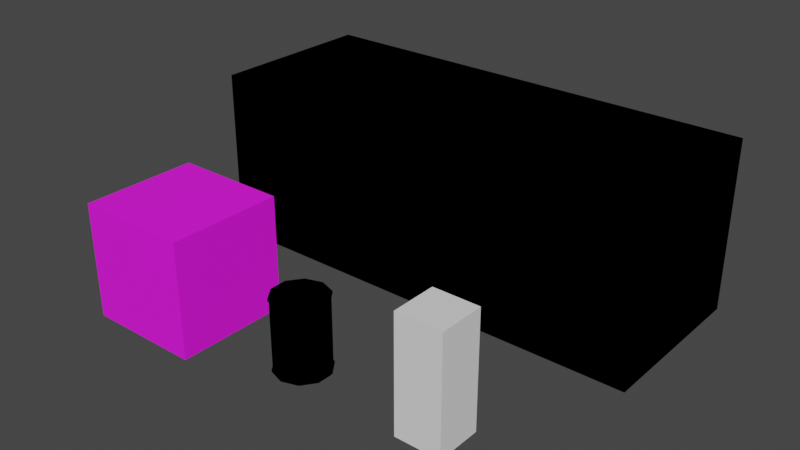 # Source: StaticMeshes.blend  (saved by Blender 2.80.75; exported with 4.5.12 LTS)
import bpy
from mathutils import Matrix  # noqa: F401  (used for matrix-valued properties, if any)

bpy.ops.wm.read_factory_settings(use_empty=True)
scene = bpy.context.scene
scene.name = 'Scene'

# ---- collections
col_collection = bpy.data.collections.new('Collection'); scene.collection.children.link(col_collection)

# ---- images (referenced by path relative to the original .blend; pixels are not part of the script)
import os
ASSET_DIR = os.environ.get("B2B_ASSET_DIR", "")  # directory of the original .blend (textures are referenced by path, not embedded)
HERE = os.path.dirname(os.path.abspath(__file__))  # packed textures are extracted next to this script under _unpacked/

def load_image(name, relpath, width, height, colorspace="sRGB"):
    """Load a texture the original file referenced (path relative to the .blend, or extracted next to this script)."""
    p = next((c for c in (os.path.join(HERE, relpath), os.path.join(ASSET_DIR, relpath)) if relpath and os.path.exists(c)), "")
    if p:
        img = bpy.data.images.load(p, check_existing=True)
        img.name = name
    else:  # same state as the original file: an image datablock whose file is absent (Cycles renders it pink)
        img = bpy.data.images.new(name, width, height)
        img.source = "FILE"
        img.filepath = "//" + (relpath or name)
    img.colorspace_settings.name = colorspace
    return img
img_texturescom_metalrusted0003_2_seamless_s_jpg = load_image('TexturesCom_MetalRusted0003_2_seamless_S.jpg', 'TexturesCom_MetalRusted0003_2_seamless_S.jpg', 1024, 1024, 'sRGB')
img_texturescom_metalcontainers0144_1_seamless_s_jpg = load_image('TexturesCom_MetalContainers0144_1_seamless_S.jpg', 'TexturesCom_MetalContainers0144_1_seamless_S.jpg', 1024, 1024, 'sRGB')
img_texturescom_cargo0092_1_s_jpg = load_image('TexturesCom_Cargo0092_1_S.jpg', 'TexturesCom_Cargo0092_1_S.jpg', 1024, 1024, 'sRGB')

# ---- materials (node trees are filled in below, after node groups)
mat_mat_rusted_barrel = bpy.data.materials.new('mat_rusted_barrel')
mat_mat_shipping_crate = bpy.data.materials.new('mat_shipping_crate')
mat_mat_wood_crate = bpy.data.materials.new('mat_wood_crate')

# ---- node groups
ng_gltf_metallic_roughness = bpy.data.node_groups.new('glTF Metallic Roughness', 'ShaderNodeTree')
_N = ng_gltf_metallic_roughness.nodes; _L = ng_gltf_metallic_roughness.links

# ---- material node trees
mat_mat_rusted_barrel.use_nodes = True; mat_mat_rusted_barrel.node_tree.nodes.clear()
_N = mat_mat_rusted_barrel.node_tree.nodes; _L = mat_mat_rusted_barrel.node_tree.links
n0 = _N.new('ShaderNodeGroup'); n0.name = 'Group'; n0.location = (-119, 275)
n0.node_tree = ng_gltf_metallic_roughness
n0.inputs[1].default_value = (1.0, 1.0, 1.0, 1.0)
n0.inputs[2].default_value = (1.0, 1.0, 1.0, 1.0)
n0.inputs[3].default_value = 1.0
n0.inputs[4].default_value = 1.0
n0.inputs[5].default_value = (0.5, 0.5, 1.0, 1.0)
n0.inputs[6].default_value = 1.0
n0.inputs[7].default_value = (1.0, 1.0, 1.0, 1.0)
n0.inputs[8].default_value = 1.0
n0.inputs[9].default_value = (1.0, 1.0, 1.0, 1.0)
n0.inputs[10].default_value = (0.0, 0.0, 0.0, 1.0)
n0.inputs[11].default_value = 1.0
n0.inputs[12].default_value = 0.5
n0.inputs[13].default_value = 0.0
n0.inputs[14].default_value = 0.0
n0.inputs[15].default_value = 0.0
n0.inputs[16].default_value = (0.0, 0.0, 0.0, 1.0)
n1 = _N.new('ShaderNodeOutputMaterial'); n1.name = 'Material Output'; n1.location = (59, 300)
n2 = _N.new('ShaderNodeTexImage'); n2.name = 'Image Texture'; n2.location = (-409, 187)
n2.hide = True
n2.image = img_texturescom_metalrusted0003_2_seamless_s_jpg
n2.interpolation = 'Closest'
_L.new(n0.outputs[0], n1.inputs[0])
_L.new(n2.outputs[0], n0.inputs[0])
n1.is_active_output = True
mat_mat_shipping_crate.use_nodes = True; mat_mat_shipping_crate.node_tree.nodes.clear()
_N = mat_mat_shipping_crate.node_tree.nodes; _L = mat_mat_shipping_crate.node_tree.links
n0 = _N.new('ShaderNodeOutputMaterial'); n0.name = 'Material Output'; n0.location = (300, 300)
n1 = _N.new('ShaderNodeGroup'); n1.name = 'Group'; n1.location = (49, 289)
n1.node_tree = ng_gltf_metallic_roughness
n1.inputs[1].default_value = (1.0, 1.0, 1.0, 1.0)
n1.inputs[2].default_value = (1.0, 1.0, 1.0, 1.0)
n1.inputs[3].default_value = 1.0
n1.inputs[4].default_value = 1.0
n1.inputs[5].default_value = (0.5, 0.5, 1.0, 1.0)
n1.inputs[6].default_value = 1.0
n1.inputs[7].default_value = (1.0, 1.0, 1.0, 1.0)
n1.inputs[8].default_value = 1.0
n1.inputs[9].default_value = (1.0, 1.0, 1.0, 1.0)
n1.inputs[10].default_value = (0.0, 0.0, 0.0, 1.0)
n1.inputs[11].default_value = 1.0
n1.inputs[12].default_value = 0.5
n1.inputs[13].default_value = 0.0
n1.inputs[14].default_value = 0.0
n1.inputs[15].default_value = 0.0
n1.inputs[16].default_value = (0.0, 0.0, 0.0, 1.0)
n2 = _N.new('ShaderNodeTexImage'); n2.name = 'Image Texture'; n2.location = (-315, 272)
n2.image = img_texturescom_metalcontainers0144_1_seamless_s_jpg
_L.new(n1.outputs[0], n0.inputs[0])
_L.new(n2.outputs[0], n1.inputs[0])
n0.is_active_output = True
mat_mat_wood_crate.use_nodes = True; mat_mat_wood_crate.node_tree.nodes.clear()
_N = mat_mat_wood_crate.node_tree.nodes; _L = mat_mat_wood_crate.node_tree.links
n0 = _N.new('ShaderNodeOutputMaterial'); n0.name = 'Material Output'; n0.location = (300, 300)
n1 = _N.new('ShaderNodeBsdfPrincipled'); n1.name = 'Principled BSDF'; n1.location = (10, 300)
n1.distribution = 'GGX'
n1.subsurface_method = 'BURLEY'
n1.inputs[2].default_value = 0.85
n1.inputs[3].default_value = 1.45
n1.inputs[27].default_value = (0.0, 0.0, 0.0, 1.0)
n1.inputs[28].default_value = 1.0
n2 = _N.new('ShaderNodeTexImage'); n2.name = 'Image Texture'; n2.location = (-520, 281)
n2.hide = True
n2.image = img_texturescom_cargo0092_1_s_jpg
_L.new(n1.outputs[0], n0.inputs[0])
_L.new(n2.outputs[0], n1.inputs[0])
n0.is_active_output = True

# ---- world
world_world = bpy.data.worlds.new('World'); scene.world = world_world
world_world.use_nodes = True; world_world.node_tree.nodes.clear()
_N = world_world.node_tree.nodes; _L = world_world.node_tree.links
n0 = _N.new('ShaderNodeOutputWorld'); n0.name = 'World Output'; n0.location = (300, 300)
n1 = _N.new('ShaderNodeBackground'); n1.name = 'Background'; n1.location = (10, 300)
n1.inputs[0].default_value = (0.05088, 0.05088, 0.05088, 1.0)
_L.new(n1.outputs[0], n0.inputs[0])
n0.is_active_output = True
world_world.color = (0.05088, 0.05088, 0.05088)
world_world.use_sun_shadow = False
world_world.sun_shadow_jitter_overblur = 0.0

# ---- meshes
me_cube_001 = bpy.data.meshes.new('Cube.001')
me_cube_001.from_pydata([(-0.3971, -0.3971, -1.0), (-0.3971, -0.3971, 1.0), (-0.3971, 0.3971, -1.0), (-0.3971, 0.3971, 1.0), (0.3971, -0.3971, -1.0), (0.3971, -0.3971, 1.0), (0.3971, 0.3971, -1.0), (0.3971, 0.3971, 1.0)], [], [(0, 1, 3, 2), (2, 3, 7, 6), (6, 7, 5, 4), (4, 5, 1, 0), (2, 6, 4, 0), (7, 3, 1, 5)])
_uv = me_cube_001.uv_layers.new(name='UVMap')
_uv.uv.foreach_set('vector', [0.375, 0.0, 0.625, 0.0, 0.625, 0.25, 0.375, 0.25, 0.375, 0.25, 0.625, 0.25, 0.625, 0.5, 0.375, 0.5, 0.375, 0.5, 0.625, 0.5, 0.625, 0.75, 0.375, 0.75, 0.375, 0.75, 0.625, 0.75, 0.625, 1.0, 0.375, 1.0, 0.125, 0.5, 0.375, 0.5, 0.375, 0.75, 0.125, 0.75, 0.625, 0.5, 0.875, 0.5, 0.875, 0.75, 0.625, 0.75])
me_cube_001.use_remesh_preserve_volume = False
me_cube_001.use_remesh_preserve_attributes = False
me_cube_001.use_mirror_vertex_groups = False
me_cube_001.update()
me_cylinder = bpy.data.meshes.new('Cylinder')
me_cylinder.from_pydata([(0.0, 0.4761, 0.0), (0.0, 0.4761, 1.255), (0.2799, 0.3852, 0.0), (0.2799, 0.3852, 1.255), (0.4528, 0.1471, 0.0), (0.4528, 0.1471, 1.255), (0.4528, -0.1471, 0.0), (0.4528, -0.1471, 1.255), (0.2799, -0.3852, 0.0), (0.2799, -0.3852, 1.255), (-4.162e-08, -0.4761, 0.0), (-4.162e-08, -0.4761, 1.255), (-0.2799, -0.3852, 0.0), (-0.2799, -0.3852, 1.255), (-0.4528, -0.1471, 0.0), (-0.4528, -0.1471, 1.255), (-0.4528, 0.1471, 0.0), (-0.4528, 0.1471, 1.255), (-0.2799, 0.3852, 0.0), (-0.2799, 0.3852, 1.255), (0.2523, 0.3473, 1.255), (1.395e-09, 0.4293, 1.255), (0.4083, 0.1327, 1.255), (0.4083, -0.1327, 1.255), (0.2523, -0.3473, 1.255), (-3.613e-08, -0.4293, 1.255), (-0.2523, -0.3473, 1.255), (-0.4083, -0.1327, 1.255), (-0.4083, 0.1327, 1.255), (-0.2523, 0.3473, 1.255), (0.0, 0.4761, 0.03855), (0.0, 0.4761, 1.216), (0.2799, 0.3852, 1.216), (0.2799, 0.3852, 0.03855), (0.4528, 0.1471, 1.216), (0.4528, 0.1471, 0.03855), (0.4528, -0.1471, 1.216), (0.4528, -0.1471, 0.03855), (0.2799, -0.3852, 1.216), (0.2799, -0.3852, 0.03855), (-4.162e-08, -0.4761, 1.216), (-4.162e-08, -0.4761, 0.03855), (-0.2799, -0.3852, 1.216), (-0.2799, -0.3852, 0.03855), (-0.4528, -0.1471, 1.216), (-0.4528, -0.1471, 0.03855), (-0.4528, 0.1471, 1.216), (-0.4528, 0.1471, 0.03855), (-0.2799, 0.3852, 1.216), (-0.2799, 0.3852, 0.03855), (4.377e-10, 0.4578, 0.03855), (4.377e-10, 0.4578, 1.216), (0.2691, 0.3703, 1.216), (0.2691, 0.3703, 0.03855), (0.4354, 0.1415, 1.216), (0.4354, 0.1415, 0.03855), (0.4354, -0.1415, 1.216), (0.4354, -0.1415, 0.03855), (0.2691, -0.3703, 1.216), (0.2691, -0.3703, 0.03855), (-3.958e-08, -0.4578, 1.216), (-3.958e-08, -0.4578, 0.03855), (-0.2691, -0.3703, 1.216), (-0.2691, -0.3703, 0.03855), (-0.4354, -0.1415, 1.216), (-0.4354, -0.1415, 0.03855), (-0.4354, 0.1415, 1.216), (-0.4354, 0.1415, 0.03855), (-0.2691, 0.3703, 1.216), (-0.2691, 0.3703, 0.03855), (0.2523, 0.3473, 1.232), (1.395e-09, 0.4293, 1.232), (0.4083, 0.1327, 1.232), (0.4083, -0.1327, 1.232), (0.2523, -0.3473, 1.232), (-3.613e-08, -0.4293, 1.232), (-0.2523, -0.3473, 1.232), (-0.4083, -0.1327, 1.232), (-0.4083, 0.1327, 1.232), (-0.2523, 0.3473, 1.232)], [], [(31, 1, 3, 32), (32, 3, 5, 34), (34, 5, 7, 36), (36, 7, 9, 38), (38, 9, 11, 40), (40, 11, 13, 42), (42, 13, 15, 44), (44, 15, 17, 46), (1, 19, 29, 21), (46, 17, 19, 48), (48, 19, 1, 31), (0, 2, 4, 6, 8, 10, 12, 14, 16, 18), (22, 20, 70, 72), (19, 17, 28, 29), (17, 15, 27, 28), (15, 13, 26, 27), (13, 11, 25, 26), (11, 9, 24, 25), (9, 7, 23, 24), (3, 1, 21, 20), (7, 5, 22, 23), (5, 3, 20, 22), (18, 49, 30, 0), (41, 39, 59, 61), (16, 47, 49, 18), (32, 34, 54, 52), (14, 45, 47, 16), (49, 47, 67, 69), (12, 43, 45, 14), (40, 42, 62, 60), (10, 41, 43, 12), (35, 33, 53, 55), (8, 39, 41, 10), (48, 31, 51, 68), (6, 37, 39, 8), (43, 41, 61, 63), (4, 35, 37, 6), (34, 36, 56, 54), (2, 33, 35, 4), (30, 49, 69, 50), (0, 30, 33, 2), (42, 44, 64, 62), (69, 68, 51, 50), (67, 66, 68, 69), (65, 64, 66, 67), (63, 62, 64, 65), (61, 60, 62, 63), (59, 58, 60, 61), (57, 56, 58, 59), (55, 54, 56, 57), (53, 52, 54, 55), (50, 51, 52, 53), (46, 48, 68, 66), (33, 30, 50, 53), (38, 40, 60, 58), (47, 45, 65, 67), (31, 32, 52, 51), (39, 37, 57, 59), (44, 46, 66, 64), (36, 38, 58, 56), (45, 43, 63, 65), (37, 35, 55, 57), (70, 71, 79, 78, 77, 76, 75, 74, 73, 72), (29, 28, 78, 79), (26, 25, 75, 76), (23, 22, 72, 73), (21, 29, 79, 71), (27, 26, 76, 77), (24, 23, 73, 74), (20, 21, 71, 70), (28, 27, 77, 78), (25, 24, 74, 75)])
_uv = me_cylinder.uv_layers.new(name='UVMap')
_uv.uv.foreach_set('vector', [1.0, 0.943, 1.0, 0.9475, 0.9, 0.9475, 0.9, 0.943, 0.9, 0.943, 0.9, 0.9475, 0.8, 0.9475, 0.8, 0.943, 0.8, 0.943, 0.8, 0.9475, 0.7, 0.9475, 0.7, 0.943, 0.7, 0.943, 0.7, 0.9475, 0.6, 0.9475, 0.6, 0.943, 0.6, 0.943, 0.6, 0.9475, 0.5, 0.9475, 0.5, 0.943, 0.5, 0.943, 0.5, 0.9475, 0.4, 0.9475, 0.4, 0.943, 0.4, 0.943, 0.4, 0.9475, 0.3, 0.9475, 0.3, 0.943, 0.3, 0.943, 0.3, 0.9475, 0.2, 0.9475, 0.2, 0.943, 0.0, 0.9475, 0.1, 0.9475, 0.1, 0.9475, 0.0, 0.9475, 0.2, 0.943, 0.2, 0.9475, 0.1, 0.9475, 0.1, 0.943, 0.1, 0.943, 0.1, 0.9475, 0.0, 0.9475, 0.0, 0.943, 0.5996, 0.4656, 0.7074, 0.4306, 0.774, 0.3389, 0.774, 0.2256, 0.7074, 0.1339, 0.5996, 0.09887, 0.4918, 0.1339, 0.4252, 0.2256, 0.4252, 0.3389, 0.4918, 0.4306, 0.8, 0.9475, 0.9, 0.9475, 0.9, 0.9475, 0.8, 0.9475, 0.1, 0.9475, 0.2, 0.9475, 0.2, 0.9475, 0.1, 0.9475, 0.2, 0.9475, 0.3, 0.9475, 0.3, 0.9475, 0.2, 0.9475, 0.3, 0.9475, 0.4, 0.9475, 0.4, 0.9475, 0.3, 0.9475, 0.4, 0.9475, 0.5, 0.9475, 0.5, 0.9475, 0.4, 0.9475, 0.5, 0.9475, 0.6, 0.9475, 0.6, 0.9475, 0.5, 0.9475, 0.6, 0.9475, 0.7, 0.9475, 0.7, 0.9475, 0.6, 0.9475, 0.9, 0.9475, 1.0, 0.9475, 1.0, 0.9475, 0.9, 0.9475, 0.7, 0.9475, 0.8, 0.9475, 0.8, 0.9475, 0.7, 0.9475, 0.8, 0.9475, 0.9, 0.9475, 0.9, 0.9475, 0.8, 0.9475, 0.1, -0.0002564, 0.1, 0.05305, 0.0, 0.05305, 0.0, -0.0002564, 0.5, 0.05305, 0.6, 0.05305, 0.6, 0.05305, 0.5, 0.05305, 0.2, -0.0002564, 0.2, 0.05305, 0.1, 0.05305, 0.1, -0.0002564, 0.9, 0.943, 0.8, 0.943, 0.8, 0.943, 0.9, 0.943, 0.3, -0.0002564, 0.3, 0.05305, 0.2, 0.05305, 0.2, -0.0002564, 0.1, 0.05305, 0.2, 0.05305, 0.2, 0.05305, 0.1, 0.05305, 0.4, -0.0002564, 0.4, 0.05305, 0.3, 0.05305, 0.3, -0.0002564, 0.5, 0.943, 0.4, 0.943, 0.4, 0.943, 0.5, 0.943, 0.5, -0.0002564, 0.5, 0.05305, 0.4, 0.05305, 0.4, -0.0002564, 0.8, 0.05305, 0.9, 0.05305, 0.9, 0.05305, 0.8, 0.05305, 0.6, -0.0002564, 0.6, 0.05305, 0.5, 0.05305, 0.5, -0.0002564, 0.1, 0.943, 0.0, 0.943, 0.0, 0.943, 0.1, 0.943, 0.7, -0.0002564, 0.7, 0.05305, 0.6, 0.05305, 0.6, -0.0002564, 0.4, 0.05305, 0.5, 0.05305, 0.5, 0.05305, 0.4, 0.05305, 0.8, -0.0002564, 0.8, 0.05305, 0.7, 0.05305, 0.7, -0.0002564, 0.8, 0.943, 0.7, 0.943, 0.7, 0.943, 0.8, 0.943, 0.9, -0.0002564, 0.9, 0.05305, 0.8, 0.05305, 0.8, -0.0002564, 0.0, 0.05305, 0.1, 0.05305, 0.1, 0.05305, 0.0, 0.05305, 1.0, -0.0002564, 1.0, 0.05305, 0.9, 0.05305, 0.9, -0.0002564, 0.4, 0.943, 0.3, 0.943, 0.3, 0.943, 0.4, 0.943, 0.1, 0.05305, 0.1, 0.943, 0.0, 0.943, 0.0, 0.05305, 0.2, 0.05305, 0.2, 0.943, 0.1, 0.943, 0.1, 0.05305, 0.3, 0.05305, 0.3, 0.943, 0.2, 0.943, 0.2, 0.05305, 0.4, 0.05305, 0.4, 0.943, 0.3, 0.943, 0.3, 0.05305, 0.5, 0.05305, 0.5, 0.943, 0.4, 0.943, 0.4, 0.05305, 0.6, 0.05305, 0.6, 0.943, 0.5, 0.943, 0.5, 0.05305, 0.7, 0.05305, 0.7, 0.943, 0.6, 0.943, 0.6, 0.05305, 0.8, 0.05305, 0.8, 0.943, 0.7, 0.943, 0.7, 0.05305, 0.9, 0.05305, 0.9, 0.943, 0.8, 0.943, 0.8, 0.05305, 1.0, 0.05305, 1.0, 0.943, 0.9, 0.943, 0.9, 0.05305, 0.2, 0.943, 0.1, 0.943, 0.1, 0.943, 0.2, 0.943, 0.9, 0.05305, 1.0, 0.05305, 1.0, 0.05305, 0.9, 0.05305, 0.6, 0.943, 0.5, 0.943, 0.5, 0.943, 0.6, 0.943, 0.2, 0.05305, 0.3, 0.05305, 0.3, 0.05305, 0.2, 0.05305, 1.0, 0.943, 0.9, 0.943, 0.9, 0.943, 1.0, 0.943, 0.6, 0.05305, 0.7, 0.05305, 0.7, 0.05305, 0.6, 0.05305, 0.3, 0.943, 0.2, 0.943, 0.2, 0.943, 0.3, 0.943, 0.7, 0.943, 0.6, 0.943, 0.6, 0.943, 0.7, 0.943, 0.3, 0.05305, 0.4, 0.05305, 0.4, 0.05305, 0.3, 0.05305, 0.7, 0.05305, 0.8, 0.05305, 0.8, 0.05305, 0.7, 0.05305, 0.7074, 0.4306, 0.5996, 0.4656, 0.4918, 0.4306, 0.4252, 0.3389, 0.4252, 0.2256, 0.4918, 0.1339, 0.5996, 0.09887, 0.7074, 0.1339, 0.774, 0.2256, 0.774, 0.3389, 0.1, 0.9475, 0.2, 0.9475, 0.2, 0.9475, 0.1, 0.9475, 0.4, 0.9475, 0.5, 0.9475, 0.5, 0.9475, 0.4, 0.9475, 0.7, 0.9475, 0.8, 0.9475, 0.8, 0.9475, 0.7, 0.9475, 0.0, 0.9475, 0.1, 0.9475, 0.1, 0.9475, 0.0, 0.9475, 0.3, 0.9475, 0.4, 0.9475, 0.4, 0.9475, 0.3, 0.9475, 0.6, 0.9475, 0.7, 0.9475, 0.7, 0.9475, 0.6, 0.9475, 0.9, 0.9475, 1.0, 0.9475, 1.0, 0.9475, 0.9, 0.9475, 0.2, 0.9475, 0.3, 0.9475, 0.3, 0.9475, 0.2, 0.9475, 0.5, 0.9475, 0.6, 0.9475, 0.6, 0.9475, 0.5, 0.9475])
me_cylinder.materials.append(mat_mat_rusted_barrel)
me_cylinder.use_remesh_preserve_volume = False
me_cylinder.use_remesh_preserve_attributes = False
me_cylinder.use_mirror_vertex_groups = False
me_cylinder.update()
me_cube = bpy.data.meshes.new('Cube')
me_cube.from_pydata([(-4.0, -1.5, 0.0), (-4.0, -1.5, 3.0), (-4.0, 1.5, 0.0), (-4.0, 1.5, 3.0), (4.0, -1.5, 0.0), (4.0, -1.5, 3.0), (4.0, 1.5, 0.0), (4.0, 1.5, 3.0), (2.0, 1.5, 0.0), (0.0, 1.5, 0.0), (-2.0, 1.5, 0.0), (-2.0, 1.5, 3.0), (0.0, 1.5, 3.0), (2.0, 1.5, 3.0), (-2.0, -1.5, 0.0), (0.0, -1.5, 0.0), (2.0, -1.5, 0.0), (2.0, -1.5, 3.0), (0.0, -1.5, 3.0), (-2.0, -1.5, 3.0)], [], [(0, 1, 3, 2), (8, 13, 7, 6), (6, 7, 5, 4), (14, 19, 1, 0), (8, 6, 4, 16), (11, 3, 1, 19), (7, 13, 17, 5), (13, 12, 18, 17), (12, 11, 19, 18), (2, 10, 14, 0), (10, 9, 15, 14), (9, 8, 16, 15), (4, 5, 17, 16), (16, 17, 18, 15), (15, 18, 19, 14), (2, 3, 11, 10), (10, 11, 12, 9), (9, 12, 13, 8)])
_uv = me_cube.uv_layers.new(name='UVMap')
_uv.uv.foreach_set('vector', [0.9997, 0.5023, 0.9997, 0.9999, 0.4991, 0.9999, 0.4991, 0.5023, 0.7506, 0.502, 0.7506, 0.0001294, 0.9998, 0.0001294, 0.9998, 0.502, 0.4988, 0.5015, 0.4988, 0.9998, 0.0004467, 0.9998, 0.0004467, 0.5015, 0.7506, 0.0001288, 0.7506, 0.5019, 0.9998, 0.5019, 0.9998, 0.0001288, 0.7506, 0.502, 0.9998, 0.502, 0.9998, 0.0001278, 0.7506, 0.0001278, 0.7506, 0.0001273, 0.9998, 0.0001273, 0.9998, 0.502, 0.7506, 0.502, 0.9998, 0.0001294, 0.7506, 0.0001294, 0.7506, 0.5019, 0.9998, 0.5019, 0.7506, 0.0001294, 0.5013, 0.0001293, 0.5013, 0.5019, 0.7506, 0.5019, 0.5013, 0.0001273, 0.7506, 0.0001273, 0.7506, 0.502, 0.5013, 0.502, 0.9998, 0.502, 0.7506, 0.502, 0.7506, 0.0001288, 0.9998, 0.0001288, 0.7506, 0.502, 0.5013, 0.502, 0.5013, 0.0001289, 0.7506, 0.0001288, 0.5013, 0.502, 0.7506, 0.502, 0.7506, 0.0001278, 0.5013, 0.0001278, 0.9998, 0.0001278, 0.9998, 0.502, 0.7506, 0.502, 0.7506, 0.0001278, 0.7506, 0.0001278, 0.7506, 0.502, 0.5013, 0.502, 0.5013, 0.0001278, 0.5013, 0.0001289, 0.5013, 0.5019, 0.7506, 0.5019, 0.7506, 0.0001288, 0.9998, 0.502, 0.9998, 0.0001273, 0.7506, 0.0001273, 0.7506, 0.502, 0.7506, 0.502, 0.7506, 0.0001273, 0.5013, 0.0001273, 0.5013, 0.502, 0.5013, 0.502, 0.5013, 0.0001293, 0.7506, 0.0001294, 0.7506, 0.502])
me_cube.materials.append(mat_mat_shipping_crate)
me_cube.use_remesh_preserve_volume = False
me_cube.use_remesh_preserve_attributes = False
me_cube.use_mirror_vertex_groups = False
me_cube.update()
me_cube_002 = bpy.data.meshes.new('Cube.002')
me_cube_002.from_pydata([(-1.0, -1.0, 0.0), (-1.0, -1.0, 2.0), (-1.0, 1.0, 0.0), (-1.0, 1.0, 2.0), (1.0, -1.0, 0.0), (1.0, -1.0, 2.0), (1.0, 1.0, 0.0), (1.0, 1.0, 2.0), (-1.0, -1.0, 2.0), (-1.0, 1.0, 2.0), (1.0, -1.0, 2.0), (1.0, 1.0, 2.0)], [], [(0, 1, 3, 2), (2, 3, 7, 6), (6, 7, 5, 4), (4, 5, 1, 0), (2, 6, 4, 0), (11, 9, 8, 10)])
_uv = me_cube_002.uv_layers.new(name='UVMap')
_uv.uv.foreach_set('vector', [1.442e-05, 0.5, 1.442e-05, 1.0, 0.4999, 1.0, 0.4999, 0.5, 1.621e-05, 0.5, 1.621e-05, 1.0, 0.4999, 1.0, 0.4999, 0.5, 0.4999, 0.5, 0.4999, 1.0, 1.562e-05, 1.0, 1.562e-05, 0.5, 0.4999, 0.5, 0.4999, 1.0, 1.371e-05, 1.0, 1.371e-05, 0.5, 1.621e-05, 1.0, 0.4999, 1.0, 0.4999, 0.5, 1.621e-05, 0.5, 0.9999, 0.5002, 0.9999, 0.9997, 0.5001, 0.9997, 0.5001, 0.5002])
me_cube_002.materials.append(mat_mat_wood_crate)
me_cube_002.use_remesh_preserve_volume = False
me_cube_002.use_remesh_preserve_attributes = False
me_cube_002.use_mirror_vertex_groups = False
me_cube_002.update()

# ---- objects
ob_person_reference = bpy.data.objects.new('Person_Reference', me_cube_001)
ob_low_poly_barrel = bpy.data.objects.new('low_poly_barrel', me_cylinder)
ob_shipping_container = bpy.data.objects.new('shipping_container', me_cube)
ob_wood_crate = bpy.data.objects.new('wood_crate', me_cube_002)

# ---- transforms, parenting, visibility, modifiers, constraints
ob_person_reference.location = (2.5, 0.0, 1.0)
ob_person_reference.lineart.crease_threshold = 0.0
ob_low_poly_barrel.location = (0.0, 0.0, 0.0)
ob_low_poly_barrel.lineart.crease_threshold = 0.0
ob_shipping_container.location = (0.0, 4.0, 0.0)
ob_shipping_container.lineart.crease_threshold = 0.0
ob_wood_crate.location = (-2.501, 0.0, 0.0)
ob_wood_crate.lineart.crease_threshold = 0.0

# ---- collection membership
scene.collection.objects.link(ob_person_reference)
col_collection.objects.link(ob_low_poly_barrel)
col_collection.objects.link(ob_shipping_container)
col_collection.objects.link(ob_wood_crate)

# ---- scene / render settings (as saved in the file)
scene.frame_start = 1; scene.frame_end = 250; scene.frame_set(1)
scene.render.engine = 'CYCLES'
scene.cycles.use_denoising = False
scene.cycles.samples = 128
scene.cycles.sampling_pattern = 'TABULATED_SOBOL'
scene.cycles.use_adaptive_sampling = False
scene.cycles.use_light_tree = False
scene.cycles.bake_type = 'DIFFUSE'
scene.view_settings.view_transform = 'Filmic'
bpy.context.view_layer.update()

# ---- added for rendering (the .blend has no active camera and no usable light): camera, sun
cam_auto = bpy.data.cameras.new('AutoCamera')
cam_auto.lens = 50.0
cam_auto.sensor_width = 36.0
cam_auto.clip_end = 1000.0
ob_auto_camera = bpy.data.objects.new('AutoCamera', cam_auto)
scene.collection.objects.link(ob_auto_camera)
ob_auto_camera.location = (9.93271, -9.66925, 9.44617)
ob_auto_camera.rotation_euler = (1.09748, -7.21219e-08, 0.694738)
scene.camera = ob_auto_camera
light_auto_sun = bpy.data.lights.new('AutoSun', 'SUN')
light_auto_sun.energy = 3.0
light_auto_sun.angle = 0.0523599
ob_auto_sun = bpy.data.objects.new('AutoSun', light_auto_sun)
scene.collection.objects.link(ob_auto_sun)
ob_auto_sun.rotation_euler = (0.872665, 0.174533, 0.523599)
bpy.context.view_layer.update()
